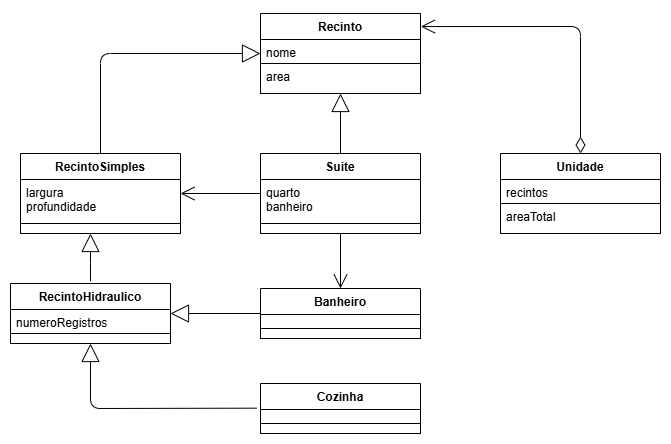

The diagram above was exported from draw.io. Its source (the exported page's mxGraphModel, read from the mxfile embedded in the PNG):
<mxGraphModel dx="666" dy="412" grid="1" gridSize="10" guides="1" tooltips="1" connect="1" arrows="1" fold="1" page="1" pageScale="1" pageWidth="827" pageHeight="1169" background="#FFFFFF" math="0" shadow="0">
  <root>
    <mxCell id="0" />
    <mxCell id="1" parent="0" />
    <mxCell id="35" value="Recinto" style="swimlane;fontStyle=1;align=center;verticalAlign=top;childLayout=stackLayout;horizontal=1;startSize=26;horizontalStack=0;resizeParent=1;resizeParentMax=0;resizeLast=0;collapsible=1;marginBottom=0;fontColor=#000000;strokeColor=#000000;fillColor=#FFFFFF;" parent="1" vertex="1">
      <mxGeometry x="300" y="10" width="160" height="80" as="geometry" />
    </mxCell>
    <mxCell id="36" value="nome" style="text;strokeColor=#000000;fillColor=#FFFFFF;align=left;verticalAlign=top;spacingLeft=4;spacingRight=4;overflow=hidden;rotatable=0;points=[[0,0.5],[1,0.5]];portConstraint=eastwest;fontColor=#000000;" parent="35" vertex="1">
      <mxGeometry y="26" width="160" height="24" as="geometry" />
    </mxCell>
    <mxCell id="38" value="area" style="text;strokeColor=#000000;fillColor=#FFFFFF;align=left;verticalAlign=top;spacingLeft=4;spacingRight=4;overflow=hidden;rotatable=0;points=[[0,0.5],[1,0.5]];portConstraint=eastwest;fontColor=#000000;" parent="35" vertex="1">
      <mxGeometry y="50" width="160" height="30" as="geometry" />
    </mxCell>
    <mxCell id="56" value="RecintoHidraulico" style="swimlane;fontStyle=1;align=center;verticalAlign=top;childLayout=stackLayout;horizontal=1;startSize=26;horizontalStack=0;resizeParent=1;resizeParentMax=0;resizeLast=0;collapsible=1;marginBottom=0;fontColor=#000000;strokeColor=#000000;fillColor=#FFFFFF;" parent="1" vertex="1">
      <mxGeometry x="50" y="280" width="160" height="60" as="geometry" />
    </mxCell>
    <mxCell id="57" value="numeroRegistros" style="text;strokeColor=#000000;fillColor=#FFFFFF;align=left;verticalAlign=top;spacingLeft=4;spacingRight=4;overflow=hidden;rotatable=0;points=[[0,0.5],[1,0.5]];portConstraint=eastwest;fontColor=#000000;" parent="56" vertex="1">
      <mxGeometry y="26" width="160" height="24" as="geometry" />
    </mxCell>
    <mxCell id="7Nw65W25vuFr8p7cR0ry-96" value="" style="text;strokeColor=#000000;fillColor=#FFFFFF;align=left;verticalAlign=top;spacingLeft=4;spacingRight=4;overflow=hidden;rotatable=0;points=[[0,0.5],[1,0.5]];portConstraint=eastwest;fontColor=#000000;" parent="56" vertex="1">
      <mxGeometry y="50" width="160" height="10" as="geometry" />
    </mxCell>
    <mxCell id="60" value="RecintoSimples" style="swimlane;fontStyle=1;align=center;verticalAlign=top;childLayout=stackLayout;horizontal=1;startSize=26;horizontalStack=0;resizeParent=1;resizeParentMax=0;resizeLast=0;collapsible=1;marginBottom=0;fontColor=#000000;strokeColor=#000000;fillColor=#FFFFFF;" parent="1" vertex="1">
      <mxGeometry x="60" y="150" width="160" height="70" as="geometry" />
    </mxCell>
    <mxCell id="61" value="largura&#10;profundidade" style="text;strokeColor=#000000;fillColor=#FFFFFF;align=left;verticalAlign=top;spacingLeft=4;spacingRight=4;overflow=hidden;rotatable=0;points=[[0,0.5],[1,0.5]];portConstraint=eastwest;fontColor=#000000;" parent="60" vertex="1">
      <mxGeometry y="26" width="160" height="44" as="geometry" />
    </mxCell>
    <mxCell id="64" value="Suite" style="swimlane;fontStyle=1;align=center;verticalAlign=top;childLayout=stackLayout;horizontal=1;startSize=26;horizontalStack=0;resizeParent=1;resizeParentMax=0;resizeLast=0;collapsible=1;marginBottom=0;fontColor=#000000;strokeColor=#000000;fillColor=#FFFFFF;" parent="1" vertex="1">
      <mxGeometry x="300" y="150" width="160" height="80" as="geometry" />
    </mxCell>
    <mxCell id="65" value="quarto&#10;banheiro " style="text;strokeColor=#000000;fillColor=#FFFFFF;align=left;verticalAlign=top;spacingLeft=4;spacingRight=4;overflow=hidden;rotatable=0;points=[[0,0.5],[1,0.5]];portConstraint=eastwest;fontColor=#000000;" parent="64" vertex="1">
      <mxGeometry y="26" width="160" height="44" as="geometry" />
    </mxCell>
    <mxCell id="67" value="" style="text;strokeColor=#000000;fillColor=#FFFFFF;align=left;verticalAlign=top;spacingLeft=4;spacingRight=4;overflow=hidden;rotatable=0;points=[[0,0.5],[1,0.5]];portConstraint=eastwest;fontColor=#000000;" parent="64" vertex="1">
      <mxGeometry y="70" width="160" height="10" as="geometry" />
    </mxCell>
    <mxCell id="79" value="" style="endArrow=open;html=1;endSize=12;startArrow=diamondThin;startSize=14;startFill=0;edgeStyle=orthogonalEdgeStyle;align=left;verticalAlign=bottom;fontColor=#000000;strokeColor=#000000;exitX=0.5;exitY=0;exitDx=0;exitDy=0;entryX=1.002;entryY=0.163;entryDx=0;entryDy=0;entryPerimeter=0;" parent="1" target="35" edge="1" source="7Nw65W25vuFr8p7cR0ry-89">
      <mxGeometry x="-1" y="3" relative="1" as="geometry">
        <mxPoint x="530" y="110" as="sourcePoint" />
        <mxPoint x="530" y="30" as="targetPoint" />
      </mxGeometry>
    </mxCell>
    <mxCell id="80" value="" style="endArrow=block;endSize=16;endFill=0;html=1;strokeColor=#000000;fontColor=#000000;labelBackgroundColor=#FFFFFF;" parent="1" edge="1">
      <mxGeometry width="160" relative="1" as="geometry">
        <mxPoint x="130" y="270" as="sourcePoint" />
        <mxPoint x="130" y="230" as="targetPoint" />
        <Array as="points">
          <mxPoint x="130" y="280" />
          <mxPoint x="130" y="270" />
        </Array>
      </mxGeometry>
    </mxCell>
    <mxCell id="82" value="" style="endArrow=block;endSize=16;endFill=0;html=1;strokeColor=#000000;fontColor=#000000;labelBackgroundColor=#FFFFFF;exitX=-0.023;exitY=-0.095;exitDx=0;exitDy=0;exitPerimeter=0;entryX=0.5;entryY=1;entryDx=0;entryDy=0;" parent="1" source="7Nw65W25vuFr8p7cR0ry-87" edge="1" target="56">
      <mxGeometry width="160" relative="1" as="geometry">
        <mxPoint x="180" y="404.5" as="sourcePoint" />
        <mxPoint x="80" y="410" as="targetPoint" />
        <Array as="points">
          <mxPoint x="130" y="405" />
        </Array>
      </mxGeometry>
    </mxCell>
    <mxCell id="83" value="" style="endArrow=block;endSize=16;endFill=0;html=1;strokeColor=#000000;fontColor=#000000;labelBackgroundColor=#FFFFFF;exitX=0;exitY=0.5;exitDx=0;exitDy=0;entryX=1;entryY=0.5;entryDx=0;entryDy=0;" parent="1" target="56" edge="1" source="7Nw65W25vuFr8p7cR0ry-83">
      <mxGeometry width="160" relative="1" as="geometry">
        <mxPoint x="210" y="314.5" as="sourcePoint" />
        <mxPoint x="260" y="250" as="targetPoint" />
      </mxGeometry>
    </mxCell>
    <mxCell id="7Nw65W25vuFr8p7cR0ry-83" value="Banheiro" style="swimlane;fontStyle=1;align=center;verticalAlign=top;childLayout=stackLayout;horizontal=1;startSize=26;horizontalStack=0;resizeParent=1;resizeParentMax=0;resizeLast=0;collapsible=1;marginBottom=0;fontColor=#000000;strokeColor=#000000;fillColor=#FFFFFF;" parent="1" vertex="1">
      <mxGeometry x="300" y="285" width="160" height="50" as="geometry" />
    </mxCell>
    <mxCell id="7Nw65W25vuFr8p7cR0ry-84" value="" style="text;strokeColor=#000000;fillColor=#FFFFFF;align=left;verticalAlign=top;spacingLeft=4;spacingRight=4;overflow=hidden;rotatable=0;points=[[0,0.5],[1,0.5]];portConstraint=eastwest;fontColor=#000000;" parent="7Nw65W25vuFr8p7cR0ry-83" vertex="1">
      <mxGeometry y="26" width="160" height="14" as="geometry" />
    </mxCell>
    <mxCell id="7Nw65W25vuFr8p7cR0ry-85" value="" style="text;strokeColor=#000000;fillColor=#FFFFFF;align=left;verticalAlign=top;spacingLeft=4;spacingRight=4;overflow=hidden;rotatable=0;points=[[0,0.5],[1,0.5]];portConstraint=eastwest;fontColor=#000000;" parent="7Nw65W25vuFr8p7cR0ry-83" vertex="1">
      <mxGeometry y="40" width="160" height="10" as="geometry" />
    </mxCell>
    <mxCell id="7Nw65W25vuFr8p7cR0ry-86" value="Cozinha" style="swimlane;fontStyle=1;align=center;verticalAlign=top;childLayout=stackLayout;horizontal=1;startSize=26;horizontalStack=0;resizeParent=1;resizeParentMax=0;resizeLast=0;collapsible=1;marginBottom=0;fontColor=#000000;strokeColor=#000000;fillColor=#FFFFFF;" parent="1" vertex="1">
      <mxGeometry x="300" y="380" width="160" height="50" as="geometry" />
    </mxCell>
    <mxCell id="7Nw65W25vuFr8p7cR0ry-87" value="" style="text;strokeColor=#000000;fillColor=#FFFFFF;align=left;verticalAlign=top;spacingLeft=4;spacingRight=4;overflow=hidden;rotatable=0;points=[[0,0.5],[1,0.5]];portConstraint=eastwest;fontColor=#000000;" parent="7Nw65W25vuFr8p7cR0ry-86" vertex="1">
      <mxGeometry y="26" width="160" height="14" as="geometry" />
    </mxCell>
    <mxCell id="7Nw65W25vuFr8p7cR0ry-88" value="" style="text;strokeColor=#000000;fillColor=#FFFFFF;align=left;verticalAlign=top;spacingLeft=4;spacingRight=4;overflow=hidden;rotatable=0;points=[[0,0.5],[1,0.5]];portConstraint=eastwest;fontColor=#000000;" parent="7Nw65W25vuFr8p7cR0ry-86" vertex="1">
      <mxGeometry y="40" width="160" height="10" as="geometry" />
    </mxCell>
    <mxCell id="7Nw65W25vuFr8p7cR0ry-89" value="Unidade" style="swimlane;fontStyle=1;align=center;verticalAlign=top;childLayout=stackLayout;horizontal=1;startSize=26;horizontalStack=0;resizeParent=1;resizeParentMax=0;resizeLast=0;collapsible=1;marginBottom=0;fontColor=#000000;strokeColor=#000000;fillColor=#FFFFFF;" parent="1" vertex="1">
      <mxGeometry x="540" y="150" width="160" height="80" as="geometry" />
    </mxCell>
    <mxCell id="7Nw65W25vuFr8p7cR0ry-90" value="recintos" style="text;strokeColor=#000000;fillColor=#FFFFFF;align=left;verticalAlign=top;spacingLeft=4;spacingRight=4;overflow=hidden;rotatable=0;points=[[0,0.5],[1,0.5]];portConstraint=eastwest;fontColor=#000000;" parent="7Nw65W25vuFr8p7cR0ry-89" vertex="1">
      <mxGeometry y="26" width="160" height="24" as="geometry" />
    </mxCell>
    <mxCell id="7Nw65W25vuFr8p7cR0ry-91" value="areaTotal" style="text;strokeColor=#000000;fillColor=#FFFFFF;align=left;verticalAlign=top;spacingLeft=4;spacingRight=4;overflow=hidden;rotatable=0;points=[[0,0.5],[1,0.5]];portConstraint=eastwest;fontColor=#000000;" parent="7Nw65W25vuFr8p7cR0ry-89" vertex="1">
      <mxGeometry y="50" width="160" height="30" as="geometry" />
    </mxCell>
    <mxCell id="7Nw65W25vuFr8p7cR0ry-93" value="" style="endArrow=block;endSize=16;endFill=0;html=1;strokeColor=#000000;fontColor=#000000;labelBackgroundColor=#FFFFFF;exitX=0.5;exitY=0;exitDx=0;exitDy=0;entryX=0;entryY=0.5;entryDx=0;entryDy=0;" parent="1" source="60" target="35" edge="1">
      <mxGeometry width="160" relative="1" as="geometry">
        <mxPoint x="170" y="130" as="sourcePoint" />
        <mxPoint x="130" y="110" as="targetPoint" />
        <Array as="points">
          <mxPoint x="140" y="50" />
        </Array>
      </mxGeometry>
    </mxCell>
    <mxCell id="7Nw65W25vuFr8p7cR0ry-94" value="" style="text;strokeColor=#000000;fillColor=#FFFFFF;align=left;verticalAlign=top;spacingLeft=4;spacingRight=4;overflow=hidden;rotatable=0;points=[[0,0.5],[1,0.5]];portConstraint=eastwest;fontColor=#000000;" parent="1" vertex="1">
      <mxGeometry x="60" y="220" width="160" height="10" as="geometry" />
    </mxCell>
    <mxCell id="aq9BsViNpeinrtt7y7AX-83" value="" style="endArrow=block;endSize=16;endFill=0;html=1;strokeColor=#000000;fontColor=#000000;labelBackgroundColor=#FFFFFF;entryX=0.5;entryY=1;entryDx=0;entryDy=0;exitX=0.5;exitY=0;exitDx=0;exitDy=0;" edge="1" parent="1" source="64" target="35">
      <mxGeometry width="160" relative="1" as="geometry">
        <mxPoint x="335" y="110" as="sourcePoint" />
        <mxPoint x="425" y="110.5" as="targetPoint" />
      </mxGeometry>
    </mxCell>
    <mxCell id="75" value="" style="endArrow=open;endFill=1;endSize=12;html=1;fontColor=#000000;strokeColor=#000000;" parent="1" edge="1">
      <mxGeometry width="160" relative="1" as="geometry">
        <mxPoint x="300" y="190" as="sourcePoint" />
        <mxPoint x="220" y="190" as="targetPoint" />
      </mxGeometry>
    </mxCell>
    <mxCell id="aq9BsViNpeinrtt7y7AX-84" value="" style="endArrow=open;endFill=1;endSize=12;html=1;fontColor=#000000;strokeColor=#000000;exitX=0.5;exitY=1;exitDx=0;exitDy=0;entryX=0.5;entryY=0;entryDx=0;entryDy=0;" edge="1" parent="1" source="64" target="7Nw65W25vuFr8p7cR0ry-83">
      <mxGeometry width="160" relative="1" as="geometry">
        <mxPoint x="370" y="260" as="sourcePoint" />
        <mxPoint x="290" y="260" as="targetPoint" />
      </mxGeometry>
    </mxCell>
  </root>
</mxGraphModel>